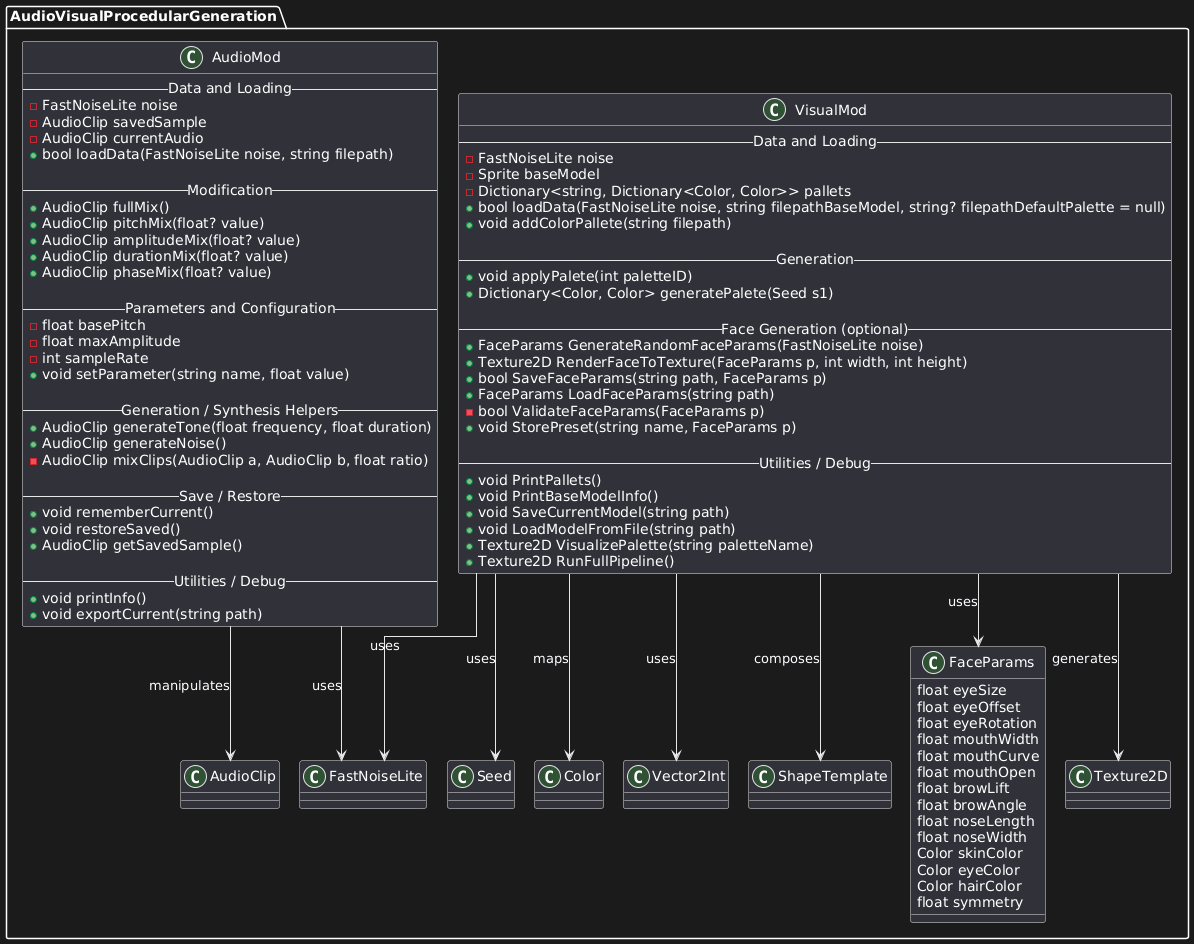

The diagram above was rendered by PlantUML. Its source (embedded in the PNG):
@startuml
allowmixing
skinparam linetype ortho
skinparam ranksep 20
skinparam nodesep 20

' ======================
' Namespace & Classes
' ======================

namespace AudioVisualProcedularGeneration {

class AudioMod {
    -- Data and Loading --
    - FastNoiseLite noise
    - AudioClip savedSample
    - AudioClip currentAudio
    + bool loadData(FastNoiseLite noise, string filepath)

    -- Modification --
    + AudioClip fullMix()
    + AudioClip pitchMix(float? value)
    + AudioClip amplitudeMix(float? value)
    + AudioClip durationMix(float? value)
    + AudioClip phaseMix(float? value)

    -- Parameters and Configuration --
    - float basePitch
    - float maxAmplitude
    - int sampleRate
    + void setParameter(string name, float value)

    -- Generation / Synthesis Helpers --
    + AudioClip generateTone(float frequency, float duration)
    + AudioClip generateNoise()
    - AudioClip mixClips(AudioClip a, AudioClip b, float ratio)

    -- Save / Restore --
    + void rememberCurrent()
    + void restoreSaved()
    + AudioClip getSavedSample()

    -- Utilities / Debug --
    + void printInfo()
    + void exportCurrent(string path)
}

class VisualMod {
    -- Data and Loading --
    - FastNoiseLite noise
    - Sprite baseModel
    - Dictionary<string, Dictionary<Color, Color>> pallets
    + bool loadData(FastNoiseLite noise, string filepathBaseModel, string? filepathDefaultPalette = null)
    + void addColorPallete(string filepath)

    -- Generation --
    + void applyPalete(int paletteID)
    + Dictionary<Color, Color> generatePalete(Seed s1)

    -- Face Generation (optional) --
    + FaceParams GenerateRandomFaceParams(FastNoiseLite noise)
    + Texture2D RenderFaceToTexture(FaceParams p, int width, int height)
    + bool SaveFaceParams(string path, FaceParams p)
    + FaceParams LoadFaceParams(string path)
    - bool ValidateFaceParams(FaceParams p)
    + void StorePreset(string name, FaceParams p)

    -- Utilities / Debug --
    + void PrintPallets()
    + void PrintBaseModelInfo()
    + void SaveCurrentModel(string path)
    + void LoadModelFromFile(string path)
    + Texture2D VisualizePalette(string paletteName)
    + Texture2D RunFullPipeline()
}

class FaceParams {
    float eyeSize
    float eyeOffset
    float eyeRotation
    float mouthWidth
    float mouthCurve
    float mouthOpen
    float browLift
    float browAngle
    float noseLength
    float noseWidth
    Color skinColor
    Color eyeColor
    Color hairColor
    float symmetry
}

class FastNoiseLite
class AudioClip
class Texture2D
class Seed
class Color
class Vector2Int
class ShapeTemplate
}

' ======================
' Relations
' ======================

AudioVisualProcedularGeneration.AudioMod --> FastNoiseLite : uses
AudioVisualProcedularGeneration.AudioMod --> AudioClip : manipulates

AudioVisualProcedularGeneration.VisualMod --> FastNoiseLite : uses
AudioVisualProcedularGeneration.VisualMod --> Texture2D : generates
AudioVisualProcedularGeneration.VisualMod --> Color : maps
AudioVisualProcedularGeneration.VisualMod --> Vector2Int : uses
AudioVisualProcedularGeneration.VisualMod --> Seed : uses
AudioVisualProcedularGeneration.VisualMod --> ShapeTemplate : composes
AudioVisualProcedularGeneration.VisualMod --> FaceParams : uses
@enduml